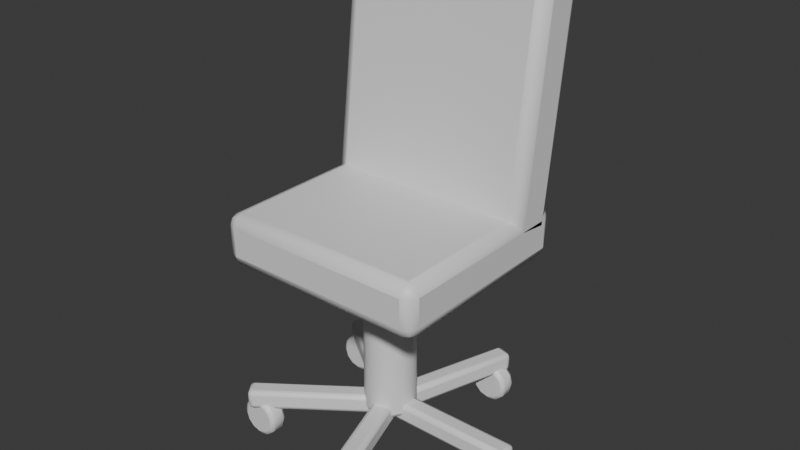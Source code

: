 # Source: OP_OfficeChair.blend  (saved by Blender 5.2.44; exported with 4.5.12 LTS)
import bpy
from mathutils import Matrix  # noqa: F401  (used for matrix-valued properties, if any)

bpy.ops.wm.read_factory_settings(use_empty=True)
scene = bpy.context.scene
scene.name = 'Scene'

# ---- collections
col_collection = bpy.data.collections.new('Collection'); scene.collection.children.link(col_collection)

# ---- materials (node trees are filled in below, after node groups)
mat_op_metal = bpy.data.materials.new('OP_metal')
mat_op_metal.diffuse_color = (0.1, 0.085, 0.075, 1.0)
mat_op_metal.roughness = 0.62
mat_op_burgundy = bpy.data.materials.new('OP_burgundy')
mat_op_burgundy.diffuse_color = (0.145, 0.035, 0.052, 1.0)
mat_op_burgundy.roughness = 0.62
mat_op_dark = bpy.data.materials.new('OP_dark')
mat_op_dark.diffuse_color = (0.012, 0.016, 0.018, 1.0)
mat_op_dark.roughness = 0.62

# ---- material node trees
mat_op_metal.use_nodes = True; mat_op_metal.node_tree.nodes.clear()
_N = mat_op_metal.node_tree.nodes; _L = mat_op_metal.node_tree.links
n0 = _N.new('ShaderNodeBsdfPrincipled'); n0.name = 'Principled BSDF'; n0.location = (-200, 100)
n0.inputs[10].default_value = 0.005
n1 = _N.new('ShaderNodeOutputMaterial'); n1.name = 'Material Output'; n1.location = (200, 100)
_L.new(n0.outputs[0], n1.inputs[0])
n1.is_active_output = True
mat_op_burgundy.use_nodes = True; mat_op_burgundy.node_tree.nodes.clear()
_N = mat_op_burgundy.node_tree.nodes; _L = mat_op_burgundy.node_tree.links
n0 = _N.new('ShaderNodeBsdfPrincipled'); n0.name = 'Principled BSDF'; n0.location = (-200, 100)
n0.inputs[10].default_value = 0.005
n1 = _N.new('ShaderNodeOutputMaterial'); n1.name = 'Material Output'; n1.location = (200, 100)
_L.new(n0.outputs[0], n1.inputs[0])
n1.is_active_output = True
mat_op_dark.use_nodes = True; mat_op_dark.node_tree.nodes.clear()
_N = mat_op_dark.node_tree.nodes; _L = mat_op_dark.node_tree.links
n0 = _N.new('ShaderNodeBsdfPrincipled'); n0.name = 'Principled BSDF'; n0.location = (-200, 100)
n0.inputs[10].default_value = 0.005
n1 = _N.new('ShaderNodeOutputMaterial'); n1.name = 'Material Output'; n1.location = (200, 100)
_L.new(n0.outputs[0], n1.inputs[0])
n1.is_active_output = True

# ---- world
world_world = bpy.data.worlds.new('World'); scene.world = world_world
world_world.use_nodes = True; world_world.node_tree.nodes.clear()
_N = world_world.node_tree.nodes; _L = world_world.node_tree.links
n0 = _N.new('ShaderNodeOutputWorld'); n0.name = 'World Output'; n0.location = (200, 100)
n1 = _N.new('ShaderNodeBackground'); n1.name = 'Background'; n1.location = (-200, 100)
n1.inputs[0].default_value = (0.05088, 0.05088, 0.05088, 1.0)
_L.new(n1.outputs[0], n0.inputs[0])
n0.is_active_output = True
world_world.color = (0.05088, 0.05088, 0.05088)
world_world.sun_shadow_jitter_overblur = 0.0

# ---- meshes
me_cylinder = bpy.data.meshes.new('Cylinder')
me_cylinder.from_pydata([(0.0, 0.07, -0.25), (0.0, 0.07, 0.25), (0.02679, 0.06467, -0.25), (0.02679, 0.06467, 0.25), (0.0495, 0.0495, -0.25), (0.0495, 0.0495, 0.25), (0.06467, 0.02679, -0.25), (0.06467, 0.02679, 0.25), (0.07, 0.0, -0.25), (0.07, 0.0, 0.25), (0.06467, -0.02679, -0.25), (0.06467, -0.02679, 0.25), (0.0495, -0.0495, -0.25), (0.0495, -0.0495, 0.25), (0.02679, -0.06467, -0.25), (0.02679, -0.06467, 0.25), (0.0, -0.07, -0.25), (0.0, -0.07, 0.25), (-0.02679, -0.06467, -0.25), (-0.02679, -0.06467, 0.25), (-0.0495, -0.0495, -0.25), (-0.0495, -0.0495, 0.25), (-0.06467, -0.02679, -0.25), (-0.06467, -0.02679, 0.25), (-0.07, 0.0, -0.25), (-0.07, 0.0, 0.25), (-0.06467, 0.02679, -0.25), (-0.06467, 0.02679, 0.25), (-0.0495, 0.0495, -0.25), (-0.0495, 0.0495, 0.25), (-0.02679, 0.06467, -0.25), (-0.02679, 0.06467, 0.25)], [], [(0, 1, 3, 2), (2, 3, 5, 4), (4, 5, 7, 6), (6, 7, 9, 8), (8, 9, 11, 10), (10, 11, 13, 12), (12, 13, 15, 14), (14, 15, 17, 16), (16, 17, 19, 18), (18, 19, 21, 20), (20, 21, 23, 22), (22, 23, 25, 24), (24, 25, 27, 26), (26, 27, 29, 28), (3, 1, 31, 29, 27, 25, 23, 21, 19, 17, 15, 13, 11, 9, 7, 5), (28, 29, 31, 30), (30, 31, 1, 0), (0, 2, 4, 6, 8, 10, 12, 14, 16, 18, 20, 22, 24, 26, 28, 30)])
me_cylinder.polygons.foreach_set('use_smooth', [True] * 18)
_k = set([(0, 2), (0, 30), (1, 3), (1, 31), (2, 4), (3, 5), (4, 6), (5, 7), (6, 8), (7, 9), (8, 10), (9, 11), (10, 12), (11, 13), (12, 14), (13, 15), (14, 16), (15, 17), (16, 18), (17, 19), (18, 20), (19, 21), (20, 22), (21, 23), (22, 24), (23, 25), (24, 26), (25, 27), (26, 28), (27, 29), (28, 30), (29, 31)])
me_cylinder.attributes.new('sharp_edge', 'BOOLEAN', 'EDGE').data.foreach_set('value', [ (min(e.vertices), max(e.vertices)) in _k for e in me_cylinder.edges])
_uv = me_cylinder.uv_layers.new(name='UVMap')
_uv.uv.foreach_set('vector', [1.0, 0.5, 1.0, 1.0, 0.9375, 1.0, 0.9375, 0.5, 0.9375, 0.5, 0.9375, 1.0, 0.875, 1.0, 0.875, 0.5, 0.875, 0.5, 0.875, 1.0, 0.8125, 1.0, 0.8125, 0.5, 0.8125, 0.5, 0.8125, 1.0, 0.75, 1.0, 0.75, 0.5, 0.75, 0.5, 0.75, 1.0, 0.6875, 1.0, 0.6875, 0.5, 0.6875, 0.5, 0.6875, 1.0, 0.625, 1.0, 0.625, 0.5, 0.625, 0.5, 0.625, 1.0, 0.5625, 1.0, 0.5625, 0.5, 0.5625, 0.5, 0.5625, 1.0, 0.5, 1.0, 0.5, 0.5, 0.5, 0.5, 0.5, 1.0, 0.4375, 1.0, 0.4375, 0.5, 0.4375, 0.5, 0.4375, 1.0, 0.375, 1.0, 0.375, 0.5, 0.375, 0.5, 0.375, 1.0, 0.3125, 1.0, 0.3125, 0.5, 0.3125, 0.5, 0.3125, 1.0, 0.25, 1.0, 0.25, 0.5, 0.25, 0.5, 0.25, 1.0, 0.1875, 1.0, 0.1875, 0.5, 0.1875, 0.5, 0.1875, 1.0, 0.125, 1.0, 0.125, 0.5, 0.3418, 0.4717, 0.25, 0.49, 0.1582, 0.4717, 0.08029, 0.4197, 0.02827, 0.3418, 0.01, 0.25, 0.02827, 0.1582, 0.08029, 0.08029, 0.1582, 0.02827, 0.25, 0.01, 0.3418, 0.02827, 0.4197, 0.08029, 0.4717, 0.1582, 0.49, 0.25, 0.4717, 0.3418, 0.4197, 0.4197, 0.125, 0.5, 0.125, 1.0, 0.0625, 1.0, 0.0625, 0.5, 0.0625, 0.5, 0.0625, 1.0, 0.0, 1.0, 0.0, 0.5, 0.75, 0.49, 0.8418, 0.4717, 0.9197, 0.4197, 0.9717, 0.3418, 0.99, 0.25, 0.9717, 0.1582, 0.9197, 0.08029, 0.8418, 0.02827, 0.75, 0.01, 0.6582, 0.02827, 0.5803, 0.08029, 0.5283, 0.1582, 0.51, 0.25, 0.5283, 0.3418, 0.5803, 0.4197, 0.6582, 0.4717])
me_cylinder.materials.append(mat_op_metal)
me_cylinder.update()
me_cube = bpy.data.meshes.new('Cube')
me_cube.from_pydata([(-0.29, -0.275, -0.07), (-0.29, -0.275, 0.07), (-0.29, 0.275, -0.07), (-0.29, 0.275, 0.07), (0.29, -0.275, -0.07), (0.29, -0.275, 0.07), (0.29, 0.275, -0.07), (0.29, 0.275, 0.07)], [], [(0, 1, 3, 2), (2, 3, 7, 6), (6, 7, 5, 4), (4, 5, 1, 0), (2, 6, 4, 0), (7, 3, 1, 5)])
me_cube.polygons.foreach_set('use_smooth', [True] * 6)
_k = set([(0, 1), (0, 2), (0, 4), (1, 3), (1, 5), (2, 3), (2, 6), (3, 7), (4, 5), (4, 6), (5, 7), (6, 7)])
me_cube.attributes.new('sharp_edge', 'BOOLEAN', 'EDGE').data.foreach_set('value', [ (min(e.vertices), max(e.vertices)) in _k for e in me_cube.edges])
_uv = me_cube.uv_layers.new(name='UVMap')
_uv.uv.foreach_set('vector', [0.375, 0.0, 0.625, 0.0, 0.625, 0.25, 0.375, 0.25, 0.375, 0.25, 0.625, 0.25, 0.625, 0.5, 0.375, 0.5, 0.375, 0.5, 0.625, 0.5, 0.625, 0.75, 0.375, 0.75, 0.375, 0.75, 0.625, 0.75, 0.625, 1.0, 0.375, 1.0, 0.125, 0.5, 0.375, 0.5, 0.375, 0.75, 0.125, 0.75, 0.625, 0.5, 0.875, 0.5, 0.875, 0.75, 0.625, 0.75])
me_cube.materials.append(mat_op_burgundy)
me_cube.update()
me_cube_001 = bpy.data.meshes.new('Cube.001')
me_cube_001.from_pydata([(-0.29, -0.07, -0.34), (-0.29, -0.07, 0.34), (-0.29, 0.07, -0.34), (-0.29, 0.07, 0.34), (0.29, -0.07, -0.34), (0.29, -0.07, 0.34), (0.29, 0.07, -0.34), (0.29, 0.07, 0.34)], [], [(0, 1, 3, 2), (2, 3, 7, 6), (6, 7, 5, 4), (4, 5, 1, 0), (2, 6, 4, 0), (7, 3, 1, 5)])
me_cube_001.polygons.foreach_set('use_smooth', [True] * 6)
_k = set([(0, 1), (0, 2), (0, 4), (1, 3), (1, 5), (2, 3), (2, 6), (3, 7), (4, 5), (4, 6), (5, 7), (6, 7)])
me_cube_001.attributes.new('sharp_edge', 'BOOLEAN', 'EDGE').data.foreach_set('value', [ (min(e.vertices), max(e.vertices)) in _k for e in me_cube_001.edges])
_uv = me_cube_001.uv_layers.new(name='UVMap')
_uv.uv.foreach_set('vector', [0.375, 0.0, 0.625, 0.0, 0.625, 0.25, 0.375, 0.25, 0.375, 0.25, 0.625, 0.25, 0.625, 0.5, 0.375, 0.5, 0.375, 0.5, 0.625, 0.5, 0.625, 0.75, 0.375, 0.75, 0.375, 0.75, 0.625, 0.75, 0.625, 1.0, 0.375, 1.0, 0.125, 0.5, 0.375, 0.5, 0.375, 0.75, 0.125, 0.75, 0.625, 0.5, 0.875, 0.5, 0.875, 0.75, 0.625, 0.75])
me_cube_001.materials.append(mat_op_burgundy)
me_cube_001.update()
me_cube_002 = bpy.data.meshes.new('Cube.002')
me_cube_002.from_pydata([(-0.2, -0.0275, -0.0275), (-0.2, -0.0275, 0.0275), (-0.2, 0.0275, -0.0275), (-0.2, 0.0275, 0.0275), (0.2, -0.0275, -0.0275), (0.2, -0.0275, 0.0275), (0.2, 0.0275, -0.0275), (0.2, 0.0275, 0.0275)], [], [(0, 1, 3, 2), (2, 3, 7, 6), (6, 7, 5, 4), (4, 5, 1, 0), (2, 6, 4, 0), (7, 3, 1, 5)])
me_cube_002.polygons.foreach_set('use_smooth', [True] * 6)
_k = set([(0, 1), (0, 2), (0, 4), (1, 3), (1, 5), (2, 3), (2, 6), (3, 7), (4, 5), (4, 6), (5, 7), (6, 7)])
me_cube_002.attributes.new('sharp_edge', 'BOOLEAN', 'EDGE').data.foreach_set('value', [ (min(e.vertices), max(e.vertices)) in _k for e in me_cube_002.edges])
_uv = me_cube_002.uv_layers.new(name='UVMap')
_uv.uv.foreach_set('vector', [0.375, 0.0, 0.625, 0.0, 0.625, 0.25, 0.375, 0.25, 0.375, 0.25, 0.625, 0.25, 0.625, 0.5, 0.375, 0.5, 0.375, 0.5, 0.625, 0.5, 0.625, 0.75, 0.375, 0.75, 0.375, 0.75, 0.625, 0.75, 0.625, 1.0, 0.375, 1.0, 0.125, 0.5, 0.375, 0.5, 0.375, 0.75, 0.125, 0.75, 0.625, 0.5, 0.875, 0.5, 0.875, 0.75, 0.625, 0.75])
me_cube_002.materials.append(mat_op_metal)
me_cube_002.update()
me_cylinder_001 = bpy.data.meshes.new('Cylinder.001')
me_cylinder_001.from_pydata([(0.0, 0.055, -0.025), (0.0, 0.055, 0.025), (0.0275, 0.04763, -0.025), (0.0275, 0.04763, 0.025), (0.04763, 0.0275, -0.025), (0.04763, 0.0275, 0.025), (0.055, 0.0, -0.025), (0.055, 0.0, 0.025), (0.04763, -0.0275, -0.025), (0.04763, -0.0275, 0.025), (0.0275, -0.04763, -0.025), (0.0275, -0.04763, 0.025), (0.0, -0.055, -0.025), (0.0, -0.055, 0.025), (-0.0275, -0.04763, -0.025), (-0.0275, -0.04763, 0.025), (-0.04763, -0.0275, -0.025), (-0.04763, -0.0275, 0.025), (-0.055, 0.0, -0.025), (-0.055, 0.0, 0.025), (-0.04763, 0.0275, -0.025), (-0.04763, 0.0275, 0.025), (-0.0275, 0.04763, -0.025), (-0.0275, 0.04763, 0.025)], [], [(0, 1, 3, 2), (2, 3, 5, 4), (4, 5, 7, 6), (6, 7, 9, 8), (8, 9, 11, 10), (10, 11, 13, 12), (12, 13, 15, 14), (14, 15, 17, 16), (16, 17, 19, 18), (18, 19, 21, 20), (3, 1, 23, 21, 19, 17, 15, 13, 11, 9, 7, 5), (20, 21, 23, 22), (22, 23, 1, 0), (0, 2, 4, 6, 8, 10, 12, 14, 16, 18, 20, 22)])
me_cylinder_001.polygons.foreach_set('use_smooth', [True] * 14)
_k = set([(0, 2), (0, 22), (1, 3), (1, 23), (2, 4), (3, 5), (4, 6), (5, 7), (6, 8), (7, 9), (8, 10), (9, 11), (10, 12), (11, 13), (12, 14), (13, 15), (14, 16), (15, 17), (16, 18), (17, 19), (18, 20), (19, 21), (20, 22), (21, 23)])
me_cylinder_001.attributes.new('sharp_edge', 'BOOLEAN', 'EDGE').data.foreach_set('value', [ (min(e.vertices), max(e.vertices)) in _k for e in me_cylinder_001.edges])
_uv = me_cylinder_001.uv_layers.new(name='UVMap')
_uv.uv.foreach_set('vector', [1.0, 0.5, 1.0, 1.0, 0.9167, 1.0, 0.9167, 0.5, 0.9167, 0.5, 0.9167, 1.0, 0.8333, 1.0, 0.8333, 0.5, 0.8333, 0.5, 0.8333, 1.0, 0.75, 1.0, 0.75, 0.5, 0.75, 0.5, 0.75, 1.0, 0.6667, 1.0, 0.6667, 0.5, 0.6667, 0.5, 0.6667, 1.0, 0.5833, 1.0, 0.5833, 0.5, 0.5833, 0.5, 0.5833, 1.0, 0.5, 1.0, 0.5, 0.5, 0.5, 0.5, 0.5, 1.0, 0.4167, 1.0, 0.4167, 0.5, 0.4167, 0.5, 0.4167, 1.0, 0.3333, 1.0, 0.3333, 0.5, 0.3333, 0.5, 0.3333, 1.0, 0.25, 1.0, 0.25, 0.5, 0.25, 0.5, 0.25, 1.0, 0.1667, 1.0, 0.1667, 0.5, 0.37, 0.4578, 0.25, 0.49, 0.13, 0.4578, 0.04215, 0.37, 0.01, 0.25, 0.04215, 0.13, 0.13, 0.04215, 0.25, 0.01, 0.37, 0.04215, 0.4578, 0.13, 0.49, 0.25, 0.4578, 0.37, 0.1667, 0.5, 0.1667, 1.0, 0.08333, 1.0, 0.08333, 0.5, 0.08333, 0.5, 0.08333, 1.0, 7.451e-08, 1.0, 7.451e-08, 0.5, 0.75, 0.49, 0.87, 0.4578, 0.9578, 0.37, 0.99, 0.25, 0.9578, 0.13, 0.87, 0.04215, 0.75, 0.01, 0.63, 0.04215, 0.5422, 0.13, 0.51, 0.25, 0.5422, 0.37, 0.63, 0.4578])
me_cylinder_001.materials.append(mat_op_dark)
me_cylinder_001.update()
me_cube_003 = bpy.data.meshes.new('Cube.003')
me_cube_003.from_pydata([(-0.2, -0.0275, -0.0275), (-0.2, -0.0275, 0.0275), (-0.2, 0.0275, -0.0275), (-0.2, 0.0275, 0.0275), (0.2, -0.0275, -0.0275), (0.2, -0.0275, 0.0275), (0.2, 0.0275, -0.0275), (0.2, 0.0275, 0.0275)], [], [(0, 1, 3, 2), (2, 3, 7, 6), (6, 7, 5, 4), (4, 5, 1, 0), (2, 6, 4, 0), (7, 3, 1, 5)])
me_cube_003.polygons.foreach_set('use_smooth', [True] * 6)
_k = set([(0, 1), (0, 2), (0, 4), (1, 3), (1, 5), (2, 3), (2, 6), (3, 7), (4, 5), (4, 6), (5, 7), (6, 7)])
me_cube_003.attributes.new('sharp_edge', 'BOOLEAN', 'EDGE').data.foreach_set('value', [ (min(e.vertices), max(e.vertices)) in _k for e in me_cube_003.edges])
_uv = me_cube_003.uv_layers.new(name='UVMap')
_uv.uv.foreach_set('vector', [0.375, 0.0, 0.625, 0.0, 0.625, 0.25, 0.375, 0.25, 0.375, 0.25, 0.625, 0.25, 0.625, 0.5, 0.375, 0.5, 0.375, 0.5, 0.625, 0.5, 0.625, 0.75, 0.375, 0.75, 0.375, 0.75, 0.625, 0.75, 0.625, 1.0, 0.375, 1.0, 0.125, 0.5, 0.375, 0.5, 0.375, 0.75, 0.125, 0.75, 0.625, 0.5, 0.875, 0.5, 0.875, 0.75, 0.625, 0.75])
me_cube_003.materials.append(mat_op_metal)
me_cube_003.update()
me_cylinder_002 = bpy.data.meshes.new('Cylinder.002')
me_cylinder_002.from_pydata([(0.0, 0.055, -0.025), (0.0, 0.055, 0.025), (0.0275, 0.04763, -0.025), (0.0275, 0.04763, 0.025), (0.04763, 0.0275, -0.025), (0.04763, 0.0275, 0.025), (0.055, 0.0, -0.025), (0.055, 0.0, 0.025), (0.04763, -0.0275, -0.025), (0.04763, -0.0275, 0.025), (0.0275, -0.04763, -0.025), (0.0275, -0.04763, 0.025), (0.0, -0.055, -0.025), (0.0, -0.055, 0.025), (-0.0275, -0.04763, -0.025), (-0.0275, -0.04763, 0.025), (-0.04763, -0.0275, -0.025), (-0.04763, -0.0275, 0.025), (-0.055, 0.0, -0.025), (-0.055, 0.0, 0.025), (-0.04763, 0.0275, -0.025), (-0.04763, 0.0275, 0.025), (-0.0275, 0.04763, -0.025), (-0.0275, 0.04763, 0.025)], [], [(0, 1, 3, 2), (2, 3, 5, 4), (4, 5, 7, 6), (6, 7, 9, 8), (8, 9, 11, 10), (10, 11, 13, 12), (12, 13, 15, 14), (14, 15, 17, 16), (16, 17, 19, 18), (18, 19, 21, 20), (3, 1, 23, 21, 19, 17, 15, 13, 11, 9, 7, 5), (20, 21, 23, 22), (22, 23, 1, 0), (0, 2, 4, 6, 8, 10, 12, 14, 16, 18, 20, 22)])
me_cylinder_002.polygons.foreach_set('use_smooth', [True] * 14)
_k = set([(0, 2), (0, 22), (1, 3), (1, 23), (2, 4), (3, 5), (4, 6), (5, 7), (6, 8), (7, 9), (8, 10), (9, 11), (10, 12), (11, 13), (12, 14), (13, 15), (14, 16), (15, 17), (16, 18), (17, 19), (18, 20), (19, 21), (20, 22), (21, 23)])
me_cylinder_002.attributes.new('sharp_edge', 'BOOLEAN', 'EDGE').data.foreach_set('value', [ (min(e.vertices), max(e.vertices)) in _k for e in me_cylinder_002.edges])
_uv = me_cylinder_002.uv_layers.new(name='UVMap')
_uv.uv.foreach_set('vector', [1.0, 0.5, 1.0, 1.0, 0.9167, 1.0, 0.9167, 0.5, 0.9167, 0.5, 0.9167, 1.0, 0.8333, 1.0, 0.8333, 0.5, 0.8333, 0.5, 0.8333, 1.0, 0.75, 1.0, 0.75, 0.5, 0.75, 0.5, 0.75, 1.0, 0.6667, 1.0, 0.6667, 0.5, 0.6667, 0.5, 0.6667, 1.0, 0.5833, 1.0, 0.5833, 0.5, 0.5833, 0.5, 0.5833, 1.0, 0.5, 1.0, 0.5, 0.5, 0.5, 0.5, 0.5, 1.0, 0.4167, 1.0, 0.4167, 0.5, 0.4167, 0.5, 0.4167, 1.0, 0.3333, 1.0, 0.3333, 0.5, 0.3333, 0.5, 0.3333, 1.0, 0.25, 1.0, 0.25, 0.5, 0.25, 0.5, 0.25, 1.0, 0.1667, 1.0, 0.1667, 0.5, 0.37, 0.4578, 0.25, 0.49, 0.13, 0.4578, 0.04215, 0.37, 0.01, 0.25, 0.04215, 0.13, 0.13, 0.04215, 0.25, 0.01, 0.37, 0.04215, 0.4578, 0.13, 0.49, 0.25, 0.4578, 0.37, 0.1667, 0.5, 0.1667, 1.0, 0.08333, 1.0, 0.08333, 0.5, 0.08333, 0.5, 0.08333, 1.0, 7.451e-08, 1.0, 7.451e-08, 0.5, 0.75, 0.49, 0.87, 0.4578, 0.9578, 0.37, 0.99, 0.25, 0.9578, 0.13, 0.87, 0.04215, 0.75, 0.01, 0.63, 0.04215, 0.5422, 0.13, 0.51, 0.25, 0.5422, 0.37, 0.63, 0.4578])
me_cylinder_002.materials.append(mat_op_dark)
me_cylinder_002.update()
me_cube_004 = bpy.data.meshes.new('Cube.004')
me_cube_004.from_pydata([(-0.2, -0.0275, -0.0275), (-0.2, -0.0275, 0.0275), (-0.2, 0.0275, -0.0275), (-0.2, 0.0275, 0.0275), (0.2, -0.0275, -0.0275), (0.2, -0.0275, 0.0275), (0.2, 0.0275, -0.0275), (0.2, 0.0275, 0.0275)], [], [(0, 1, 3, 2), (2, 3, 7, 6), (6, 7, 5, 4), (4, 5, 1, 0), (2, 6, 4, 0), (7, 3, 1, 5)])
me_cube_004.polygons.foreach_set('use_smooth', [True] * 6)
_k = set([(0, 1), (0, 2), (0, 4), (1, 3), (1, 5), (2, 3), (2, 6), (3, 7), (4, 5), (4, 6), (5, 7), (6, 7)])
me_cube_004.attributes.new('sharp_edge', 'BOOLEAN', 'EDGE').data.foreach_set('value', [ (min(e.vertices), max(e.vertices)) in _k for e in me_cube_004.edges])
_uv = me_cube_004.uv_layers.new(name='UVMap')
_uv.uv.foreach_set('vector', [0.375, 0.0, 0.625, 0.0, 0.625, 0.25, 0.375, 0.25, 0.375, 0.25, 0.625, 0.25, 0.625, 0.5, 0.375, 0.5, 0.375, 0.5, 0.625, 0.5, 0.625, 0.75, 0.375, 0.75, 0.375, 0.75, 0.625, 0.75, 0.625, 1.0, 0.375, 1.0, 0.125, 0.5, 0.375, 0.5, 0.375, 0.75, 0.125, 0.75, 0.625, 0.5, 0.875, 0.5, 0.875, 0.75, 0.625, 0.75])
me_cube_004.materials.append(mat_op_metal)
me_cube_004.update()
me_cylinder_003 = bpy.data.meshes.new('Cylinder.003')
me_cylinder_003.from_pydata([(0.0, 0.055, -0.025), (0.0, 0.055, 0.025), (0.0275, 0.04763, -0.025), (0.0275, 0.04763, 0.025), (0.04763, 0.0275, -0.025), (0.04763, 0.0275, 0.025), (0.055, 0.0, -0.025), (0.055, 0.0, 0.025), (0.04763, -0.0275, -0.025), (0.04763, -0.0275, 0.025), (0.0275, -0.04763, -0.025), (0.0275, -0.04763, 0.025), (0.0, -0.055, -0.025), (0.0, -0.055, 0.025), (-0.0275, -0.04763, -0.025), (-0.0275, -0.04763, 0.025), (-0.04763, -0.0275, -0.025), (-0.04763, -0.0275, 0.025), (-0.055, 0.0, -0.025), (-0.055, 0.0, 0.025), (-0.04763, 0.0275, -0.025), (-0.04763, 0.0275, 0.025), (-0.0275, 0.04763, -0.025), (-0.0275, 0.04763, 0.025)], [], [(0, 1, 3, 2), (2, 3, 5, 4), (4, 5, 7, 6), (6, 7, 9, 8), (8, 9, 11, 10), (10, 11, 13, 12), (12, 13, 15, 14), (14, 15, 17, 16), (16, 17, 19, 18), (18, 19, 21, 20), (3, 1, 23, 21, 19, 17, 15, 13, 11, 9, 7, 5), (20, 21, 23, 22), (22, 23, 1, 0), (0, 2, 4, 6, 8, 10, 12, 14, 16, 18, 20, 22)])
me_cylinder_003.polygons.foreach_set('use_smooth', [True] * 14)
_k = set([(0, 2), (0, 22), (1, 3), (1, 23), (2, 4), (3, 5), (4, 6), (5, 7), (6, 8), (7, 9), (8, 10), (9, 11), (10, 12), (11, 13), (12, 14), (13, 15), (14, 16), (15, 17), (16, 18), (17, 19), (18, 20), (19, 21), (20, 22), (21, 23)])
me_cylinder_003.attributes.new('sharp_edge', 'BOOLEAN', 'EDGE').data.foreach_set('value', [ (min(e.vertices), max(e.vertices)) in _k for e in me_cylinder_003.edges])
_uv = me_cylinder_003.uv_layers.new(name='UVMap')
_uv.uv.foreach_set('vector', [1.0, 0.5, 1.0, 1.0, 0.9167, 1.0, 0.9167, 0.5, 0.9167, 0.5, 0.9167, 1.0, 0.8333, 1.0, 0.8333, 0.5, 0.8333, 0.5, 0.8333, 1.0, 0.75, 1.0, 0.75, 0.5, 0.75, 0.5, 0.75, 1.0, 0.6667, 1.0, 0.6667, 0.5, 0.6667, 0.5, 0.6667, 1.0, 0.5833, 1.0, 0.5833, 0.5, 0.5833, 0.5, 0.5833, 1.0, 0.5, 1.0, 0.5, 0.5, 0.5, 0.5, 0.5, 1.0, 0.4167, 1.0, 0.4167, 0.5, 0.4167, 0.5, 0.4167, 1.0, 0.3333, 1.0, 0.3333, 0.5, 0.3333, 0.5, 0.3333, 1.0, 0.25, 1.0, 0.25, 0.5, 0.25, 0.5, 0.25, 1.0, 0.1667, 1.0, 0.1667, 0.5, 0.37, 0.4578, 0.25, 0.49, 0.13, 0.4578, 0.04215, 0.37, 0.01, 0.25, 0.04215, 0.13, 0.13, 0.04215, 0.25, 0.01, 0.37, 0.04215, 0.4578, 0.13, 0.49, 0.25, 0.4578, 0.37, 0.1667, 0.5, 0.1667, 1.0, 0.08333, 1.0, 0.08333, 0.5, 0.08333, 0.5, 0.08333, 1.0, 7.451e-08, 1.0, 7.451e-08, 0.5, 0.75, 0.49, 0.87, 0.4578, 0.9578, 0.37, 0.99, 0.25, 0.9578, 0.13, 0.87, 0.04215, 0.75, 0.01, 0.63, 0.04215, 0.5422, 0.13, 0.51, 0.25, 0.5422, 0.37, 0.63, 0.4578])
me_cylinder_003.materials.append(mat_op_dark)
me_cylinder_003.update()
me_cube_005 = bpy.data.meshes.new('Cube.005')
me_cube_005.from_pydata([(-0.2, -0.0275, -0.0275), (-0.2, -0.0275, 0.0275), (-0.2, 0.0275, -0.0275), (-0.2, 0.0275, 0.0275), (0.2, -0.0275, -0.0275), (0.2, -0.0275, 0.0275), (0.2, 0.0275, -0.0275), (0.2, 0.0275, 0.0275)], [], [(0, 1, 3, 2), (2, 3, 7, 6), (6, 7, 5, 4), (4, 5, 1, 0), (2, 6, 4, 0), (7, 3, 1, 5)])
me_cube_005.polygons.foreach_set('use_smooth', [True] * 6)
_k = set([(0, 1), (0, 2), (0, 4), (1, 3), (1, 5), (2, 3), (2, 6), (3, 7), (4, 5), (4, 6), (5, 7), (6, 7)])
me_cube_005.attributes.new('sharp_edge', 'BOOLEAN', 'EDGE').data.foreach_set('value', [ (min(e.vertices), max(e.vertices)) in _k for e in me_cube_005.edges])
_uv = me_cube_005.uv_layers.new(name='UVMap')
_uv.uv.foreach_set('vector', [0.375, 0.0, 0.625, 0.0, 0.625, 0.25, 0.375, 0.25, 0.375, 0.25, 0.625, 0.25, 0.625, 0.5, 0.375, 0.5, 0.375, 0.5, 0.625, 0.5, 0.625, 0.75, 0.375, 0.75, 0.375, 0.75, 0.625, 0.75, 0.625, 1.0, 0.375, 1.0, 0.125, 0.5, 0.375, 0.5, 0.375, 0.75, 0.125, 0.75, 0.625, 0.5, 0.875, 0.5, 0.875, 0.75, 0.625, 0.75])
me_cube_005.materials.append(mat_op_metal)
me_cube_005.update()
me_cylinder_004 = bpy.data.meshes.new('Cylinder.004')
me_cylinder_004.from_pydata([(0.0, 0.055, -0.025), (0.0, 0.055, 0.025), (0.0275, 0.04763, -0.025), (0.0275, 0.04763, 0.025), (0.04763, 0.0275, -0.025), (0.04763, 0.0275, 0.025), (0.055, 0.0, -0.025), (0.055, 0.0, 0.025), (0.04763, -0.0275, -0.025), (0.04763, -0.0275, 0.025), (0.0275, -0.04763, -0.025), (0.0275, -0.04763, 0.025), (0.0, -0.055, -0.025), (0.0, -0.055, 0.025), (-0.0275, -0.04763, -0.025), (-0.0275, -0.04763, 0.025), (-0.04763, -0.0275, -0.025), (-0.04763, -0.0275, 0.025), (-0.055, 0.0, -0.025), (-0.055, 0.0, 0.025), (-0.04763, 0.0275, -0.025), (-0.04763, 0.0275, 0.025), (-0.0275, 0.04763, -0.025), (-0.0275, 0.04763, 0.025)], [], [(0, 1, 3, 2), (2, 3, 5, 4), (4, 5, 7, 6), (6, 7, 9, 8), (8, 9, 11, 10), (10, 11, 13, 12), (12, 13, 15, 14), (14, 15, 17, 16), (16, 17, 19, 18), (18, 19, 21, 20), (3, 1, 23, 21, 19, 17, 15, 13, 11, 9, 7, 5), (20, 21, 23, 22), (22, 23, 1, 0), (0, 2, 4, 6, 8, 10, 12, 14, 16, 18, 20, 22)])
me_cylinder_004.polygons.foreach_set('use_smooth', [True] * 14)
_k = set([(0, 2), (0, 22), (1, 3), (1, 23), (2, 4), (3, 5), (4, 6), (5, 7), (6, 8), (7, 9), (8, 10), (9, 11), (10, 12), (11, 13), (12, 14), (13, 15), (14, 16), (15, 17), (16, 18), (17, 19), (18, 20), (19, 21), (20, 22), (21, 23)])
me_cylinder_004.attributes.new('sharp_edge', 'BOOLEAN', 'EDGE').data.foreach_set('value', [ (min(e.vertices), max(e.vertices)) in _k for e in me_cylinder_004.edges])
_uv = me_cylinder_004.uv_layers.new(name='UVMap')
_uv.uv.foreach_set('vector', [1.0, 0.5, 1.0, 1.0, 0.9167, 1.0, 0.9167, 0.5, 0.9167, 0.5, 0.9167, 1.0, 0.8333, 1.0, 0.8333, 0.5, 0.8333, 0.5, 0.8333, 1.0, 0.75, 1.0, 0.75, 0.5, 0.75, 0.5, 0.75, 1.0, 0.6667, 1.0, 0.6667, 0.5, 0.6667, 0.5, 0.6667, 1.0, 0.5833, 1.0, 0.5833, 0.5, 0.5833, 0.5, 0.5833, 1.0, 0.5, 1.0, 0.5, 0.5, 0.5, 0.5, 0.5, 1.0, 0.4167, 1.0, 0.4167, 0.5, 0.4167, 0.5, 0.4167, 1.0, 0.3333, 1.0, 0.3333, 0.5, 0.3333, 0.5, 0.3333, 1.0, 0.25, 1.0, 0.25, 0.5, 0.25, 0.5, 0.25, 1.0, 0.1667, 1.0, 0.1667, 0.5, 0.37, 0.4578, 0.25, 0.49, 0.13, 0.4578, 0.04215, 0.37, 0.01, 0.25, 0.04215, 0.13, 0.13, 0.04215, 0.25, 0.01, 0.37, 0.04215, 0.4578, 0.13, 0.49, 0.25, 0.4578, 0.37, 0.1667, 0.5, 0.1667, 1.0, 0.08333, 1.0, 0.08333, 0.5, 0.08333, 0.5, 0.08333, 1.0, 7.451e-08, 1.0, 7.451e-08, 0.5, 0.75, 0.49, 0.87, 0.4578, 0.9578, 0.37, 0.99, 0.25, 0.9578, 0.13, 0.87, 0.04215, 0.75, 0.01, 0.63, 0.04215, 0.5422, 0.13, 0.51, 0.25, 0.5422, 0.37, 0.63, 0.4578])
me_cylinder_004.materials.append(mat_op_dark)
me_cylinder_004.update()
me_cube_006 = bpy.data.meshes.new('Cube.006')
me_cube_006.from_pydata([(-0.2, -0.0275, -0.0275), (-0.2, -0.0275, 0.0275), (-0.2, 0.0275, -0.0275), (-0.2, 0.0275, 0.0275), (0.2, -0.0275, -0.0275), (0.2, -0.0275, 0.0275), (0.2, 0.0275, -0.0275), (0.2, 0.0275, 0.0275)], [], [(0, 1, 3, 2), (2, 3, 7, 6), (6, 7, 5, 4), (4, 5, 1, 0), (2, 6, 4, 0), (7, 3, 1, 5)])
me_cube_006.polygons.foreach_set('use_smooth', [True] * 6)
_k = set([(0, 1), (0, 2), (0, 4), (1, 3), (1, 5), (2, 3), (2, 6), (3, 7), (4, 5), (4, 6), (5, 7), (6, 7)])
me_cube_006.attributes.new('sharp_edge', 'BOOLEAN', 'EDGE').data.foreach_set('value', [ (min(e.vertices), max(e.vertices)) in _k for e in me_cube_006.edges])
_uv = me_cube_006.uv_layers.new(name='UVMap')
_uv.uv.foreach_set('vector', [0.375, 0.0, 0.625, 0.0, 0.625, 0.25, 0.375, 0.25, 0.375, 0.25, 0.625, 0.25, 0.625, 0.5, 0.375, 0.5, 0.375, 0.5, 0.625, 0.5, 0.625, 0.75, 0.375, 0.75, 0.375, 0.75, 0.625, 0.75, 0.625, 1.0, 0.375, 1.0, 0.125, 0.5, 0.375, 0.5, 0.375, 0.75, 0.125, 0.75, 0.625, 0.5, 0.875, 0.5, 0.875, 0.75, 0.625, 0.75])
me_cube_006.materials.append(mat_op_metal)
me_cube_006.update()
me_cylinder_005 = bpy.data.meshes.new('Cylinder.005')
me_cylinder_005.from_pydata([(0.0, 0.055, -0.025), (0.0, 0.055, 0.025), (0.0275, 0.04763, -0.025), (0.0275, 0.04763, 0.025), (0.04763, 0.0275, -0.025), (0.04763, 0.0275, 0.025), (0.055, 0.0, -0.025), (0.055, 0.0, 0.025), (0.04763, -0.0275, -0.025), (0.04763, -0.0275, 0.025), (0.0275, -0.04763, -0.025), (0.0275, -0.04763, 0.025), (0.0, -0.055, -0.025), (0.0, -0.055, 0.025), (-0.0275, -0.04763, -0.025), (-0.0275, -0.04763, 0.025), (-0.04763, -0.0275, -0.025), (-0.04763, -0.0275, 0.025), (-0.055, 0.0, -0.025), (-0.055, 0.0, 0.025), (-0.04763, 0.0275, -0.025), (-0.04763, 0.0275, 0.025), (-0.0275, 0.04763, -0.025), (-0.0275, 0.04763, 0.025)], [], [(0, 1, 3, 2), (2, 3, 5, 4), (4, 5, 7, 6), (6, 7, 9, 8), (8, 9, 11, 10), (10, 11, 13, 12), (12, 13, 15, 14), (14, 15, 17, 16), (16, 17, 19, 18), (18, 19, 21, 20), (3, 1, 23, 21, 19, 17, 15, 13, 11, 9, 7, 5), (20, 21, 23, 22), (22, 23, 1, 0), (0, 2, 4, 6, 8, 10, 12, 14, 16, 18, 20, 22)])
me_cylinder_005.polygons.foreach_set('use_smooth', [True] * 14)
_k = set([(0, 2), (0, 22), (1, 3), (1, 23), (2, 4), (3, 5), (4, 6), (5, 7), (6, 8), (7, 9), (8, 10), (9, 11), (10, 12), (11, 13), (12, 14), (13, 15), (14, 16), (15, 17), (16, 18), (17, 19), (18, 20), (19, 21), (20, 22), (21, 23)])
me_cylinder_005.attributes.new('sharp_edge', 'BOOLEAN', 'EDGE').data.foreach_set('value', [ (min(e.vertices), max(e.vertices)) in _k for e in me_cylinder_005.edges])
_uv = me_cylinder_005.uv_layers.new(name='UVMap')
_uv.uv.foreach_set('vector', [1.0, 0.5, 1.0, 1.0, 0.9167, 1.0, 0.9167, 0.5, 0.9167, 0.5, 0.9167, 1.0, 0.8333, 1.0, 0.8333, 0.5, 0.8333, 0.5, 0.8333, 1.0, 0.75, 1.0, 0.75, 0.5, 0.75, 0.5, 0.75, 1.0, 0.6667, 1.0, 0.6667, 0.5, 0.6667, 0.5, 0.6667, 1.0, 0.5833, 1.0, 0.5833, 0.5, 0.5833, 0.5, 0.5833, 1.0, 0.5, 1.0, 0.5, 0.5, 0.5, 0.5, 0.5, 1.0, 0.4167, 1.0, 0.4167, 0.5, 0.4167, 0.5, 0.4167, 1.0, 0.3333, 1.0, 0.3333, 0.5, 0.3333, 0.5, 0.3333, 1.0, 0.25, 1.0, 0.25, 0.5, 0.25, 0.5, 0.25, 1.0, 0.1667, 1.0, 0.1667, 0.5, 0.37, 0.4578, 0.25, 0.49, 0.13, 0.4578, 0.04215, 0.37, 0.01, 0.25, 0.04215, 0.13, 0.13, 0.04215, 0.25, 0.01, 0.37, 0.04215, 0.4578, 0.13, 0.49, 0.25, 0.4578, 0.37, 0.1667, 0.5, 0.1667, 1.0, 0.08333, 1.0, 0.08333, 0.5, 0.08333, 0.5, 0.08333, 1.0, 7.451e-08, 1.0, 7.451e-08, 0.5, 0.75, 0.49, 0.87, 0.4578, 0.9578, 0.37, 0.99, 0.25, 0.9578, 0.13, 0.87, 0.04215, 0.75, 0.01, 0.63, 0.04215, 0.5422, 0.13, 0.51, 0.25, 0.5422, 0.37, 0.63, 0.4578])
me_cylinder_005.materials.append(mat_op_dark)
me_cylinder_005.update()

# ---- objects
ob_officechair = bpy.data.objects.new('OfficeChair', None)
ob_post = bpy.data.objects.new('Post', me_cylinder)
ob_seat = bpy.data.objects.new('Seat', me_cube)
ob_back = bpy.data.objects.new('Back', me_cube_001)
ob_wheelarm = bpy.data.objects.new('WheelArm', me_cube_002)
ob_wheel = bpy.data.objects.new('Wheel', me_cylinder_001)
ob_wheelarm_001 = bpy.data.objects.new('WheelArm.001', me_cube_003)
ob_wheel_001 = bpy.data.objects.new('Wheel.001', me_cylinder_002)
ob_wheelarm_002 = bpy.data.objects.new('WheelArm.002', me_cube_004)
ob_wheel_002 = bpy.data.objects.new('Wheel.002', me_cylinder_003)
ob_wheelarm_003 = bpy.data.objects.new('WheelArm.003', me_cube_005)
ob_wheel_003 = bpy.data.objects.new('Wheel.003', me_cylinder_004)
ob_wheelarm_004 = bpy.data.objects.new('WheelArm.004', me_cube_006)
ob_wheel_004 = bpy.data.objects.new('Wheel.004', me_cylinder_005)

# ---- transforms, parenting, visibility, modifiers, constraints
ob_officechair.location = (0.0, 0.0, 0.0)
ob_post.parent = ob_officechair
ob_post.location = (0.0, 0.0, 0.42)
_m = ob_post.modifiers.new('Soft toy bevel', 'BEVEL')
_m.width = 0.014
_m.width_pct = 0.014
_m.segments = 2
ob_seat.parent = ob_officechair
ob_seat.location = (0.0, 0.0, 0.68)
_m = ob_seat.modifiers.new('Soft toy bevel', 'BEVEL')
_m.width = 0.0308
_m.width_pct = 0.0308
_m.segments = 2
ob_back.parent = ob_officechair
ob_back.location = (0.0, 0.23, 1.02)
ob_back.rotation_euler = (-0.1222, 0.0, 0.0)
_m = ob_back.modifiers.new('Soft toy bevel', 'BEVEL')
_m.width = 0.0308
_m.width_pct = 0.0308
_m.segments = 2
ob_wheelarm.parent = ob_officechair
ob_wheelarm.location = (0.18, 0.0, 0.18)
_m = ob_wheelarm.modifiers.new('Soft toy bevel', 'BEVEL')
_m.width = 0.0121
_m.width_pct = 0.0121
_m.segments = 2
ob_wheel.parent = ob_officechair
ob_wheel.location = (0.34, 0.0, 0.12)
ob_wheel.rotation_euler = (1.571, 0.0, 0.0)
_m = ob_wheel.modifiers.new('Soft toy bevel', 'BEVEL')
_m.width = 0.011
_m.width_pct = 0.011
_m.segments = 2
ob_wheelarm_001.parent = ob_officechair
ob_wheelarm_001.location = (0.05562, 0.1712, 0.18)
ob_wheelarm_001.rotation_euler = (0.0, 0.0, 1.257)
_m = ob_wheelarm_001.modifiers.new('Soft toy bevel', 'BEVEL')
_m.width = 0.0121
_m.width_pct = 0.0121
_m.segments = 2
ob_wheel_001.parent = ob_officechair
ob_wheel_001.location = (0.1051, 0.3234, 0.12)
ob_wheel_001.rotation_euler = (1.571, 0.0, 0.0)
_m = ob_wheel_001.modifiers.new('Soft toy bevel', 'BEVEL')
_m.width = 0.011
_m.width_pct = 0.011
_m.segments = 2
ob_wheelarm_002.parent = ob_officechair
ob_wheelarm_002.location = (-0.1456, 0.1058, 0.18)
ob_wheelarm_002.rotation_euler = (0.0, 0.0, 2.513)
_m = ob_wheelarm_002.modifiers.new('Soft toy bevel', 'BEVEL')
_m.width = 0.0121
_m.width_pct = 0.0121
_m.segments = 2
ob_wheel_002.parent = ob_officechair
ob_wheel_002.location = (-0.2751, 0.1998, 0.12)
ob_wheel_002.rotation_euler = (1.571, 0.0, 0.0)
_m = ob_wheel_002.modifiers.new('Soft toy bevel', 'BEVEL')
_m.width = 0.011
_m.width_pct = 0.011
_m.segments = 2
ob_wheelarm_003.parent = ob_officechair
ob_wheelarm_003.location = (-0.1456, -0.1058, 0.18)
ob_wheelarm_003.rotation_euler = (0.0, 0.0, 3.77)
_m = ob_wheelarm_003.modifiers.new('Soft toy bevel', 'BEVEL')
_m.width = 0.0121
_m.width_pct = 0.0121
_m.segments = 2
ob_wheel_003.parent = ob_officechair
ob_wheel_003.location = (-0.2751, -0.1998, 0.12)
ob_wheel_003.rotation_euler = (1.571, 0.0, 0.0)
_m = ob_wheel_003.modifiers.new('Soft toy bevel', 'BEVEL')
_m.width = 0.011
_m.width_pct = 0.011
_m.segments = 2
ob_wheelarm_004.parent = ob_officechair
ob_wheelarm_004.location = (0.05562, -0.1712, 0.18)
ob_wheelarm_004.rotation_euler = (0.0, 0.0, 5.027)
_m = ob_wheelarm_004.modifiers.new('Soft toy bevel', 'BEVEL')
_m.width = 0.0121
_m.width_pct = 0.0121
_m.segments = 2
ob_wheel_004.parent = ob_officechair
ob_wheel_004.location = (0.1051, -0.3234, 0.12)
ob_wheel_004.rotation_euler = (1.571, 0.0, 0.0)
_m = ob_wheel_004.modifiers.new('Soft toy bevel', 'BEVEL')
_m.width = 0.011
_m.width_pct = 0.011
_m.segments = 2

# ---- collection membership
col_collection.objects.link(ob_officechair)
col_collection.objects.link(ob_post)
col_collection.objects.link(ob_seat)
col_collection.objects.link(ob_back)
col_collection.objects.link(ob_wheelarm)
col_collection.objects.link(ob_wheel)
col_collection.objects.link(ob_wheelarm_001)
col_collection.objects.link(ob_wheel_001)
col_collection.objects.link(ob_wheelarm_002)
col_collection.objects.link(ob_wheel_002)
col_collection.objects.link(ob_wheelarm_003)
col_collection.objects.link(ob_wheel_003)
col_collection.objects.link(ob_wheelarm_004)
col_collection.objects.link(ob_wheel_004)

# ---- scene / render settings (as saved in the file)
scene.frame_start = 1; scene.frame_end = 250; scene.frame_set(1)
scene.render.engine = 'BLENDER_EEVEE_NEXT'
scene.render.bake_bias = 0.0
scene.render.bake_samples = 0
scene.render.compositor_device = 'GPU'
scene.eevee.use_volume_custom_range = False
scene.eevee.fast_gi_thickness_near = 0.1
scene.eevee.fast_gi_thickness_far = 0.0
scene.eevee.ray_tracing_options.screen_trace_thickness = 0.1
bpy.context.view_layer.update()

# ---- added for rendering (the .blend has no active camera and no usable light): camera, sun
cam_auto = bpy.data.cameras.new('AutoCamera')
cam_auto.lens = 50.0
cam_auto.sensor_width = 36.0
cam_auto.clip_end = 1000.0
ob_auto_camera = bpy.data.objects.new('AutoCamera', cam_auto)
scene.collection.objects.link(ob_auto_camera)
ob_auto_camera.location = (1.57113, -1.84639, 1.94643)
ob_auto_camera.rotation_euler = (1.09748, -7.21219e-08, 0.694738)
scene.camera = ob_auto_camera
light_auto_sun = bpy.data.lights.new('AutoSun', 'SUN')
light_auto_sun.energy = 3.0
light_auto_sun.angle = 0.0523599
ob_auto_sun = bpy.data.objects.new('AutoSun', light_auto_sun)
scene.collection.objects.link(ob_auto_sun)
ob_auto_sun.rotation_euler = (0.872665, 0.174533, 0.523599)
bpy.context.view_layer.update()

